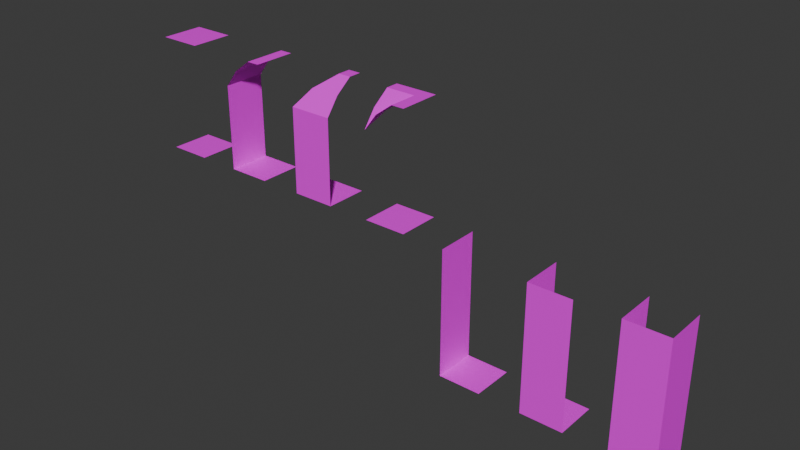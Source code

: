 # Source: dungeon-tiles.blend  (saved by Blender 4.4.32; exported with 4.5.12 LTS)
import bpy
from mathutils import Matrix  # noqa: F401  (used for matrix-valued properties, if any)

bpy.ops.wm.read_factory_settings(use_empty=True)
scene = bpy.context.scene
scene.name = 'Scene'

# ---- collections
col_walls = bpy.data.collections.new('Walls'); scene.collection.children.link(col_walls)

# ---- images (referenced by path relative to the original .blend; pixels are not part of the script)
import os
ASSET_DIR = os.environ.get("B2B_ASSET_DIR", "")  # directory of the original .blend (textures are referenced by path, not embedded)
HERE = os.path.dirname(os.path.abspath(__file__))  # packed textures are extracted next to this script under _unpacked/

def load_image(name, relpath, width, height, colorspace="sRGB"):
    """Load a texture the original file referenced (path relative to the .blend, or extracted next to this script)."""
    p = next((c for c in (os.path.join(HERE, relpath), os.path.join(ASSET_DIR, relpath)) if relpath and os.path.exists(c)), "")
    if p:
        img = bpy.data.images.load(p, check_existing=True)
        img.name = name
    else:  # same state as the original file: an image datablock whose file is absent (Cycles renders it pink)
        img = bpy.data.images.new(name, width, height)
        img.source = "FILE"
        img.filepath = "//" + (relpath or name)
    img.colorspace_settings.name = colorspace
    return img
img_dungeon_texture_png = load_image('dungeon-texture.png', 'dungeon-texture.png', 1024, 1024, 'sRGB')

# ---- materials (node trees are filled in below, after node groups)
mat_material = bpy.data.materials.new('Material')
mat_material.alpha_threshold = 0.0
mat_material.roughness = 0.5
mat_material.line_color = (0.0, 0.0, 0.0, 1.0)

# ---- material node trees
mat_material.use_nodes = True; mat_material.node_tree.nodes.clear()
_N = mat_material.node_tree.nodes; _L = mat_material.node_tree.links
n0 = _N.new('ShaderNodeOutputMaterial'); n0.name = 'Material Output'; n0.location = (300, 300)
n1 = _N.new('ShaderNodeBsdfPrincipled'); n1.name = 'Principled BSDF'; n1.location = (10, 300)
n1.inputs[3].default_value = 1.45
n2 = _N.new('ShaderNodeTexImage'); n2.name = 'Image Texture'; n2.location = (-301, 277)
n2.image = img_dungeon_texture_png
n2.interpolation = 'Closest'
_L.new(n1.outputs[0], n0.inputs[0])
_L.new(n2.outputs[0], n1.inputs[0])
n0.is_active_output = True

# ---- world
world_world = bpy.data.worlds.new('World'); scene.world = world_world
world_world.use_nodes = True; world_world.node_tree.nodes.clear()
_N = world_world.node_tree.nodes; _L = world_world.node_tree.links
n0 = _N.new('ShaderNodeOutputWorld'); n0.name = 'World Output'; n0.location = (300, 300)
n1 = _N.new('ShaderNodeBackground'); n1.name = 'Background'; n1.location = (10, 300)
n1.inputs[0].default_value = (0.05088, 0.05088, 0.05088, 1.0)
_L.new(n1.outputs[0], n0.inputs[0])
n0.is_active_output = True
world_world.color = (0.05088, 0.05088, 0.05088)
world_world.sun_shadow_jitter_overblur = 0.0

# ---- meshes
me_plane = bpy.data.meshes.new('Plane')
me_plane.from_pydata([(-0.5, -0.5, 0.0), (0.5, -0.5, 0.0), (-0.5, 0.5, 0.0), (0.5, 0.5, 0.0)], [], [(0, 1, 3, 2)])
_uv = me_plane.uv_layers.new(name='UVMap')
_uv.uv.foreach_set('vector', [0.25, 0.875, 0.375, 0.875, 0.375, 1.0, 0.25, 1.0])
me_plane.materials.append(mat_material)
me_plane.update()
me_plane_001 = bpy.data.meshes.new('Plane.001')
me_plane_001.from_pydata([(-0.5, -0.5, 0.0), (0.5, -0.5, 0.0), (-0.5, 0.5, 0.0), (0.5, 0.5, 0.0), (-0.5, -0.5, 1.0), (-0.5, 0.5, 1.0), (-0.5, -0.5, 2.0), (-0.5, 0.5, 2.0), (-0.2, -0.5, 2.4), (-0.2, 0.5, 2.4), (0.2, -0.5, 2.7), (0.2, 0.5, 2.7), (0.5, -0.5, 2.7), (0.5, 0.5, 2.7)], [], [(0, 1, 3, 2), (0, 2, 5, 4), (4, 5, 7, 6), (6, 7, 9, 8), (8, 9, 11, 10), (10, 11, 13, 12)])
_uv = me_plane_001.uv_layers.new(name='UVMap')
_uv.uv.foreach_set('vector', [0.25, 0.875, 0.375, 0.875, 0.375, 1.0, 0.25, 1.0, 0.125, 0.875, 0.25, 0.875, 0.25, 1.0, 0.125, 1.0, 0.125, 0.875, 0.25, 0.875, 0.25, 1.0, 0.125, 1.0, 0.125, 0.875, 0.25, 0.875, 0.25, 0.9375, 0.125, 0.9375, 0.25, 0.875, 0.125, 0.875, 0.125, 0.9375, 0.25, 0.9375, 0.25, 0.875, 0.125, 0.875, 0.125, 0.9141, 0.25, 0.9141])
me_plane_001.materials.append(mat_material)
me_plane_001.update()
me_plane_005 = bpy.data.meshes.new('Plane.005')
me_plane_005.from_pydata([(-0.5, -0.5, 0.0), (0.5, -0.5, 0.0), (-0.5, 0.5, 0.0), (0.5, 0.5, 0.0), (-0.5, -0.5, 2.0), (0.2, 0.1923, 2.7), (0.5, 0.1948, 2.7), (-0.5, 0.5, 1.0), (-0.5, 0.5, 2.0), (-0.2, -0.2021, 2.4), (-0.2, 0.5, 2.4), (0.2, 0.5, 2.7), (0.5, -0.5, 1.0), (-0.5, -0.5, 1.0), (0.5, -0.5, 2.0), (0.5, -0.2, 2.4), (0.5, 0.5, 2.7)], [], [(0, 1, 3, 2), (0, 2, 7, 13), (13, 7, 8, 4), (4, 8, 10, 9), (9, 10, 11, 5), (5, 11, 16, 6), (1, 0, 13, 12), (12, 13, 4, 14), (14, 4, 9, 15), (15, 9, 5, 6)])
_uv = me_plane_005.uv_layers.new(name='UVMap')
_uv.uv.foreach_set('vector', [0.25, 0.875, 0.375, 0.875, 0.375, 1.0, 0.25, 1.0, 0.125, 0.875, 0.25, 0.875, 0.25, 1.0, 0.125, 1.0, 0.125, 0.875, 0.25, 0.875, 0.25, 1.0, 0.125, 1.0, 0.125, 0.875, 0.25, 0.875, 0.25, 0.9375, 0.1641, 0.9375, 0.2109, 0.875, 0.125, 0.875, 0.125, 0.9375, 0.1641, 0.9375, 0.1641, 0.875, 0.125, 0.875, 0.125, 0.9141, 0.1641, 0.9141, 0.125, 0.875, 0.25, 0.875, 0.25, 1.0, 0.125, 1.0, 0.125, 0.875, 0.25, 0.875, 0.25, 1.0, 0.125, 1.0, 0.125, 0.875, 0.25, 0.875, 0.2109, 0.9375, 0.125, 0.9375, 0.25, 0.875, 0.1641, 0.875, 0.2109, 0.9375, 0.25, 0.9375])
me_plane_005.materials.append(mat_material)
me_plane_005.update()
me_plane_006 = bpy.data.meshes.new('Plane.006')
me_plane_006.from_pydata([(-0.5, -0.5, 0.0), (0.5, -0.5, 0.0), (-0.5, 0.5, 0.0), (0.5, 0.5, 0.0), (-0.2, -0.5, 2.4), (-0.2, -0.2005, 2.4), (0.2, -0.5, 2.7), (0.2, 0.1945, 2.7), (0.5, -0.5, 2.7), (-0.5, -0.5, 2.0), (-0.5, -0.2, 2.4), (-0.5, 0.2, 2.7), (0.5, 0.5, 2.7), (-0.5, 0.5, 2.7)], [], [(0, 1, 3, 2), (9, 5, 4), (4, 5, 7, 6), (6, 7, 12, 8), (9, 10, 5), (5, 10, 11, 7), (7, 11, 13, 12)])
_uv = me_plane_006.uv_layers.new(name='UVMap')
_uv.uv.foreach_set('vector', [0.25, 0.875, 0.375, 0.875, 0.375, 1.0, 0.25, 1.0, 0.125, 0.875, 0.1641, 0.9375, 0.125, 0.9375, 0.25, 0.875, 0.2109, 0.875, 0.1641, 0.9375, 0.25, 0.9375, 0.25, 0.875, 0.1641, 0.875, 0.125, 0.9141, 0.25, 0.9141, 0.25, 0.875, 0.25, 0.9375, 0.2109, 0.9375, 0.1641, 0.875, 0.125, 0.875, 0.125, 0.9375, 0.2109, 0.9375, 0.2109, 0.875, 0.125, 0.875, 0.125, 0.9141, 0.25, 0.9141])
me_plane_006.materials.append(mat_material)
me_plane_006.update()
me_plane_007 = bpy.data.meshes.new('Plane.007')
me_plane_007.from_pydata([(-0.5, -0.5, -3.0), (0.5, -0.5, -3.0), (-0.5, 0.5, -3.0), (0.5, 0.5, -3.0), (-0.5, -0.5, -2.0), (-0.5, 0.5, -2.0), (-0.5, 0.5, 0.0), (-0.5, -0.5, 0.0), (-0.5, 0.5, -1.0), (-0.5, -0.5, -1.0)], [], [(0, 1, 3, 2), (0, 2, 5, 4), (4, 5, 8, 9), (9, 8, 6, 7)])
_uv = me_plane_007.uv_layers.new(name='UVMap')
_uv.uv.foreach_set('vector', [0.25, 0.75, 0.375, 0.75, 0.375, 0.875, 0.25, 0.875, 0.125, 0.75, 0.25, 0.75, 0.25, 0.875, 0.125, 0.875, 0.125, 0.75, 0.25, 0.75, 0.25, 0.875, 0.125, 0.875, 0.125, 0.75, 0.25, 0.75, 0.25, 0.875, 0.125, 0.875])
me_plane_007.materials.append(mat_material)
me_plane_007.update()
me_plane_008 = bpy.data.meshes.new('Plane.008')
me_plane_008.from_pydata([(-0.5, -0.5, -3.0), (-0.5, 0.5, -3.0), (0.5, 0.5, -3.0), (-0.5, -0.5, -2.0), (-0.5, 0.5, -2.0), (0.5, -0.5, -3.0), (-0.5, 0.5, 0.0), (-0.5, -0.5, 0.0), (-0.5, 0.5, -1.0), (-0.5, -0.5, -1.0), (0.5, -0.5, -2.0), (0.5, -0.5, -2.384e-07), (0.5, -0.5, -1.0)], [], [(0, 5, 2, 1), (0, 1, 4, 3), (3, 4, 8, 9), (9, 8, 6, 7), (5, 0, 3, 10), (10, 3, 9, 12), (12, 9, 7, 11)])
_uv = me_plane_008.uv_layers.new(name='UVMap')
_uv.uv.foreach_set('vector', [0.25, 0.75, 0.375, 0.75, 0.375, 0.875, 0.25, 0.875, 0.125, 0.75, 0.25, 0.75, 0.25, 0.875, 0.125, 0.875, 0.125, 0.75, 0.25, 0.75, 0.25, 0.875, 0.125, 0.875, 0.125, 0.75, 0.25, 0.75, 0.25, 0.875, 0.125, 0.875, 0.125, 0.75, 0.25, 0.75, 0.25, 0.875, 0.125, 0.875, 0.125, 0.75, 0.25, 0.75, 0.25, 0.875, 0.125, 0.875, 0.125, 0.75, 0.25, 0.75, 0.25, 0.875, 0.125, 0.875])
me_plane_008.materials.append(mat_material)
me_plane_008.update()
me_plane_009 = bpy.data.meshes.new('Plane.009')
me_plane_009.from_pydata([(-0.5, -0.5, -3.0), (-0.5, 0.5, -3.0), (-0.5, -0.5, -2.0), (-0.5, 0.5, -2.0), (0.5, -0.5, -3.0), (-0.5, 0.5, 0.0), (-0.5, -0.5, 0.0), (-0.5, 0.5, -1.0), (-0.5, -0.5, -1.0), (0.5, -0.5, -2.0), (0.5, 0.5, -3.0), (0.5, -0.5, -2.384e-07), (0.5, -0.5, -1.0), (0.5, 0.5, -2.0), (0.5, 0.5, -4.768e-07), (0.5, 0.5, -1.0)], [], [(0, 4, 10, 1), (0, 1, 3, 2), (2, 3, 7, 8), (8, 7, 5, 6), (4, 0, 2, 9), (9, 2, 8, 12), (12, 8, 6, 11), (10, 4, 9, 13), (13, 9, 12, 15), (15, 12, 11, 14)])
_uv = me_plane_009.uv_layers.new(name='UVMap')
_uv.uv.foreach_set('vector', [0.25, 0.75, 0.375, 0.75, 0.375, 0.875, 0.25, 0.875, 0.125, 0.75, 0.25, 0.75, 0.25, 0.875, 0.125, 0.875, 0.125, 0.75, 0.25, 0.75, 0.25, 0.875, 0.125, 0.875, 0.125, 0.75, 0.25, 0.75, 0.25, 0.875, 0.125, 0.875, 0.125, 0.75, 0.25, 0.75, 0.25, 0.875, 0.125, 0.875, 0.125, 0.75, 0.25, 0.75, 0.25, 0.875, 0.125, 0.875, 0.125, 0.75, 0.25, 0.75, 0.25, 0.875, 0.125, 0.875, 0.125, 0.75, 0.25, 0.75, 0.25, 0.875, 0.125, 0.875, 0.125, 0.75, 0.25, 0.75, 0.25, 0.875, 0.125, 0.875, 0.125, 0.75, 0.25, 0.75, 0.25, 0.875, 0.125, 0.875])
me_plane_009.materials.append(mat_material)
me_plane_009.update()
me_plane_012 = bpy.data.meshes.new('Plane.012')
me_plane_012.from_pydata([(0.5, -0.5, 2.7), (-0.5, -0.5, 2.7), (0.5, 0.5, 2.7), (-0.5, 0.5, 2.7)], [], [(0, 1, 3, 2)])
_uv = me_plane_012.uv_layers.new(name='UVMap')
_uv.uv.foreach_set('vector', [0.125, 1.0, 0.125, 0.875, 0.25, 0.875, 0.25, 1.0])
me_plane_012.materials.append(mat_material)
me_plane_012.update()

# ---- objects
ob_ground_col = bpy.data.objects.new('Ground-col', me_plane)
ob_wall_side_col = bpy.data.objects.new('Wall-Side-col', me_plane_001)
ob_wall_corner_col = bpy.data.objects.new('Wall-Corner-col', me_plane_005)
ob_wall_outer_col = bpy.data.objects.new('Wall-Outer-col', me_plane_006)
ob_hole_side_col = bpy.data.objects.new('Hole-Side-col', me_plane_007)
ob_hole_corner_col = bpy.data.objects.new('Hole-Corner-col', me_plane_008)
ob_hole_uturn_col = bpy.data.objects.new('Hole-UTurn-col', me_plane_009)
ob_ceiling_col = bpy.data.objects.new('Ceiling-col', me_plane_012)

# ---- transforms, parenting, visibility, modifiers, constraints
ob_ground_col.location = (0.0, 0.0, 0.0)
ob_wall_side_col.location = (2.0, 0.0, 0.0)
ob_wall_corner_col.location = (4.0, 0.0, 0.0)
ob_wall_outer_col.location = (6.0, 0.0, 0.0)
ob_hole_side_col.location = (8.0, 0.0, 0.0)
ob_hole_corner_col.location = (10.0, 0.0, 0.0)
ob_hole_uturn_col.location = (12.0, 0.0, 0.0)
ob_ceiling_col.location = (0.0, 0.0, 0.0)

# ---- collection membership
col_walls.objects.link(ob_ground_col)
col_walls.objects.link(ob_wall_side_col)
col_walls.objects.link(ob_wall_corner_col)
col_walls.objects.link(ob_wall_outer_col)
col_walls.objects.link(ob_hole_side_col)
col_walls.objects.link(ob_hole_corner_col)
col_walls.objects.link(ob_hole_uturn_col)
col_walls.objects.link(ob_ceiling_col)

# ---- scene / render settings (as saved in the file)
scene.frame_start = 1; scene.frame_end = 250; scene.frame_set(19)
scene.render.engine = 'BLENDER_EEVEE_NEXT'
bpy.context.view_layer.update()

# ---- added for rendering (the .blend has no active camera and no usable light): camera, sun
cam_auto = bpy.data.cameras.new('AutoCamera')
cam_auto.lens = 50.0
cam_auto.sensor_width = 36.0
cam_auto.clip_end = 1000.0
ob_auto_camera = bpy.data.objects.new('AutoCamera', cam_auto)
scene.collection.objects.link(ob_auto_camera)
ob_auto_camera.location = (19.1659, -15.799, 10.3827)
ob_auto_camera.rotation_euler = (1.09748, -7.21219e-08, 0.694738)
scene.camera = ob_auto_camera
light_auto_sun = bpy.data.lights.new('AutoSun', 'SUN')
light_auto_sun.energy = 3.0
light_auto_sun.angle = 0.0523599
ob_auto_sun = bpy.data.objects.new('AutoSun', light_auto_sun)
scene.collection.objects.link(ob_auto_sun)
ob_auto_sun.rotation_euler = (0.872665, 0.174533, 0.523599)
bpy.context.view_layer.update()
